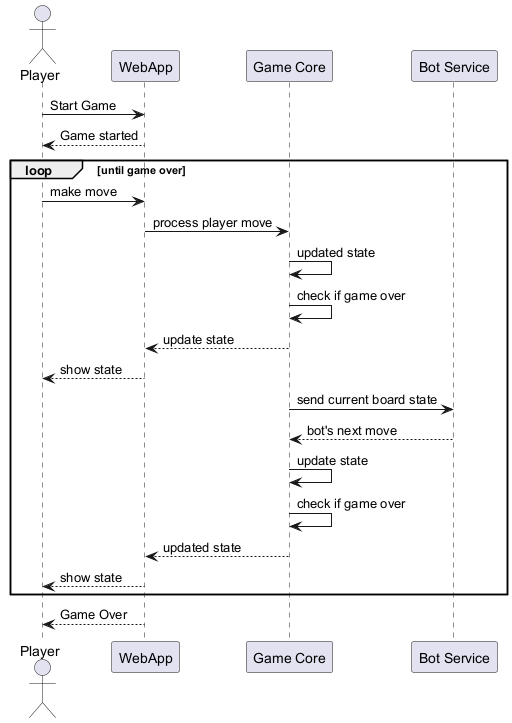

The diagram above was rendered by PlantUML. Its source (embedded in the PNG):
@startuml

actor "Player" as User
participant "WebApp" as Web
participant "Game Core" as GameCore
participant "Bot Service" as Bot

User -> Web : Start Game


Web --> User : Game started


loop until game over

    User -> Web : make move
    Web -> GameCore : process player move
    GameCore -> GameCore : updated state

    GameCore -> GameCore : check if game over
        GameCore --> Web : update state
        Web --> User : show state



    GameCore -> Bot : send current board state
    Bot --> GameCore : bot's next move
    GameCore -> GameCore : update state

    GameCore -> GameCore : check if game over


    GameCore --> Web : updated state
    deactivate GameCore

    Web --> User : show state
end


Web --> User : Game Over

@enduml